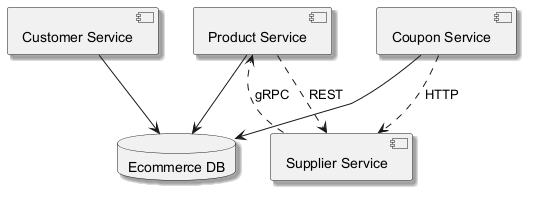

The diagram above was rendered by PlantUML. Its source (embedded in the PNG):
@startuml
skinparam backgroundColor #FFFFFF
skinparam classBackgroundColor #F3E5F5
skinparam classBorderColor #6A1B9A
skinparam shadowing true
component "Customer Service" as C_CustomerService
component "Supplier Service" as C_SupplierService
component "Product Service" as C_ProductService
component "Coupon Service" as C_CouponService
database "Ecommerce DB" as DB_ecommerce
C_CustomerService --> DB_ecommerce
C_ProductService --> DB_ecommerce
C_CouponService --> DB_ecommerce
C_CouponService ..> C_SupplierService : HTTP
C_ProductService ..> C_SupplierService : REST
C_SupplierService ..> C_ProductService : gRPC
@enduml